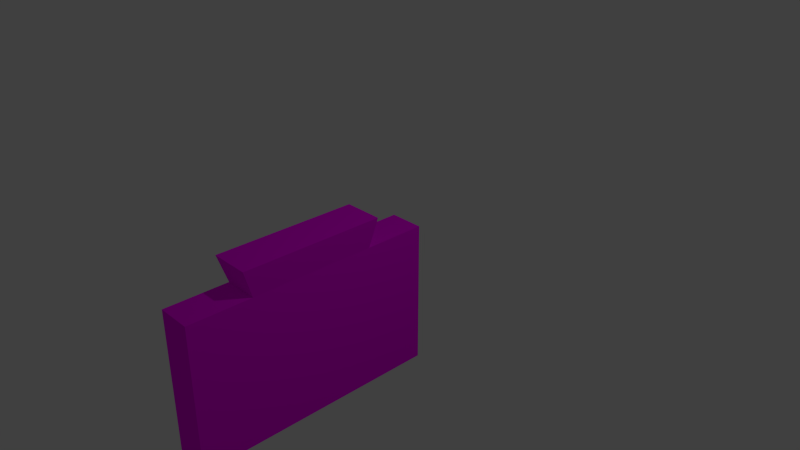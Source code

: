 # Source: exit_sign_aaron_hubbell.blend  (saved by Blender 2.75.0; exported with 4.5.12 LTS)
import bpy
from mathutils import Matrix  # noqa: F401  (used for matrix-valued properties, if any)

bpy.ops.wm.read_factory_settings(use_empty=True)
scene = bpy.context.scene
scene.name = 'Scene'

# ---- collections
col_collection_1 = bpy.data.collections.new('Collection 1'); scene.collection.children.link(col_collection_1)

# ---- images (referenced by path relative to the original .blend; pixels are not part of the script)
import os
ASSET_DIR = os.environ.get("B2B_ASSET_DIR", "")  # directory of the original .blend (textures are referenced by path, not embedded)
HERE = os.path.dirname(os.path.abspath(__file__))  # packed textures are extracted next to this script under _unpacked/

def load_image(name, relpath, width, height, colorspace="sRGB"):
    """Load a texture the original file referenced (path relative to the .blend, or extracted next to this script)."""
    p = next((c for c in (os.path.join(HERE, relpath), os.path.join(ASSET_DIR, relpath)) if relpath and os.path.exists(c)), "")
    if p:
        img = bpy.data.images.load(p, check_existing=True)
        img.name = name
    else:  # same state as the original file: an image datablock whose file is absent (Cycles renders it pink)
        img = bpy.data.images.new(name, width, height)
        img.source = "FILE"
        img.filepath = "//" + (relpath or name)
    img.colorspace_settings.name = colorspace
    return img
img_exit_sign_front_jpg = load_image('exit_sign_front.jpg', 'exit_sign.jpg', 1024, 1024, 'sRGB')

# ---- materials (node trees are filled in below, after node groups)
mat_exit = bpy.data.materials.new('exit ')
mat_exit.alpha_threshold = 0.0
mat_exit.roughness = 0.5

# ---- material node trees
mat_exit.use_nodes = True; mat_exit.node_tree.nodes.clear()
_N = mat_exit.node_tree.nodes; _L = mat_exit.node_tree.links
n0 = _N.new('ShaderNodeOutputMaterial'); n0.name = 'Material Output'; n0.location = (300, 300)
n1 = _N.new('ShaderNodeBsdfDiffuse'); n1.name = 'Diffuse BSDF'; n1.location = (10, 300)
n2 = _N.new('ShaderNodeTexImage'); n2.name = 'Image Texture'; n2.location = (-248, 373)
n2.width = 140
n2.image = img_exit_sign_front_jpg
_L.new(n1.outputs[0], n0.inputs[0])
_L.new(n2.outputs[0], n1.inputs[0])
n0.is_active_output = True

# ---- world
world_world = bpy.data.worlds.new('World'); scene.world = world_world
world_world.color = (0.05088, 0.05088, 0.05088)
world_world.use_sun_shadow = False
world_world.sun_shadow_jitter_overblur = 0.0
world_world.cycles.sampling_method = 'MANUAL'
world_world.cycles.sample_map_resolution = 256

# ---- cameras
cam_camera = bpy.data.cameras.new('Camera')
cam_camera.clip_end = 100.0
cam_camera.lens = 35.0
cam_camera.sensor_width = 32.0
cam_camera.sensor_height = 18.0
cam_camera.ortho_scale = 7.314
cam_camera.dof.focus_distance = 0.0

# ---- lights
light_lamp = bpy.data.lights.new('Lamp', 'POINT')
light_lamp.transmission_factor = 0.0
light_lamp.cutoff_distance = 30.0
light_lamp.energy = 100.0
light_lamp.shadow_buffer_clip_start = 1.001
light_lamp.shadow_soft_size = 0.1
light_lamp.shadow_maximum_resolution = 0.006
light_lamp.use_absolute_resolution = True
light_lamp.cycles.use_multiple_importance_sampling = False

# ---- meshes
me_cube = bpy.data.meshes.new('Cube')
me_cube.from_pydata([(-1.0, -1.021, -1.325), (-1.0, -1.021, 0.6748), (-1.0, 2.408, -1.325), (-1.0, 2.408, 0.6748), (-0.5269, -1.021, -1.325), (-0.5269, -1.021, 0.6748), (-0.5269, 2.408, -1.325), (-0.5269, 2.408, 0.6748), (-1.0, 0.6934, 0.6748), (-0.7635, 2.408, 0.6748), (-0.5269, 0.6934, 0.6748), (-0.7635, -1.021, 0.6748), (-1.0, 1.551, 0.6748), (-0.6452, 2.408, 0.6748), (-0.5269, -0.1639, 0.6748), (-0.8817, -1.021, 0.6748), (-1.0, -0.1639, 0.6748), (-0.8817, 2.408, 0.6748), (-0.5269, 1.551, 0.6748), (-0.6452, -1.021, 0.6748), (-0.7635, -0.1639, 0.6748), (-0.7635, 1.551, 0.6748), (-0.8817, 1.551, 0.6748), (-0.6452, 1.551, 0.6748), (-0.6452, -0.1639, 0.6748), (-0.8817, -0.1639, 0.6748), (-1.033, -0.2842, 1.055), (-1.033, 0.6934, 1.055), (-0.4937, 1.671, 1.055), (-0.4937, 0.6934, 1.055), (-0.7635, 1.671, 1.055), (-0.7635, 0.6934, 1.055), (-0.6286, 0.6934, 1.055), (-0.8983, 0.6934, 1.055), (-1.033, 1.671, 1.055), (-0.4937, -0.2842, 1.055), (-0.7635, -0.2842, 1.055), (-0.8983, 1.671, 1.055), (-0.6286, 1.671, 1.055), (-0.6286, -0.2842, 1.055), (-0.8983, -0.2842, 1.055)], [], [(0, 1, 16, 8, 12, 3, 2), (2, 3, 17, 9, 13, 7, 6), (6, 7, 18, 10, 14, 5, 4), (4, 5, 19, 11, 15, 1, 0), (2, 6, 4, 0), (25, 16, 1, 15), (24, 20, 11, 19), (20, 24, 39, 36), (8, 16, 26, 27), (25, 20, 36, 40), (9, 17, 22, 21), (17, 3, 12, 22), (23, 21, 30, 38), (7, 13, 23, 18), (13, 9, 21, 23), (14, 24, 19, 5), (14, 10, 29, 35), (24, 14, 35, 39), (20, 25, 15, 11), (22, 12, 34, 37), (18, 23, 38, 28), (38, 30, 31, 32), (37, 34, 27, 33), (30, 37, 33, 31), (28, 38, 32, 29), (29, 32, 39, 35), (32, 31, 36, 39), (31, 33, 40, 36), (33, 27, 26, 40), (16, 25, 40, 26), (12, 8, 27, 34), (21, 22, 37, 30), (10, 18, 28, 29)])
_uv = me_cube.uv_layers.new(name='UVMap')
_uv.uv.foreach_set('vector', [0.4278, 0.6126, 0.0817, 0.6126, 0.0817, 0.4634, 0.0817, 0.3141, 0.0817, 0.1649, 0.0817, 0.01567, 0.4278, 0.01567, 0.2535, 0.9817, 0.2535, 0.644, 0.274, 0.644, 0.2945, 0.644, 0.315, 0.644, 0.3355, 0.644, 0.3355, 0.9817, 0.459, 0.01567, 0.8051, 0.01567, 0.8051, 0.1649, 0.8051, 0.3141, 0.8051, 0.4634, 0.8051, 0.6126, 0.459, 0.6126, 0.1403, 0.9817, 0.1403, 0.644, 0.1608, 0.644, 0.1813, 0.644, 0.2018, 0.644, 0.2223, 0.644, 0.2223, 0.9817, 0.9024, 0.01567, 0.9844, 0.01567, 0.9844, 0.6126, 0.9024, 0.6126, 0.3872, 0.7932, 0.3667, 0.7932, 0.3667, 0.644, 0.3872, 0.644, 0.4282, 0.7932, 0.4077, 0.7932, 0.4077, 0.644, 0.4282, 0.644, 0.6621, 0.6909, 0.6621, 0.7115, 0.5931, 0.7144, 0.5931, 0.6909, 0.0817, 0.3141, 0.0817, 0.4634, 0.0156, 0.4843, 0.0156, 0.3141, 0.6621, 0.6703, 0.6621, 0.6909, 0.5931, 0.6909, 0.5931, 0.6674, 0.5209, 0.7932, 0.5004, 0.7932, 0.5004, 0.644, 0.5209, 0.644, 0.5004, 0.7932, 0.4799, 0.7932, 0.4799, 0.644, 0.5004, 0.644, 0.7623, 0.6703, 0.7623, 0.6909, 0.6933, 0.6909, 0.6933, 0.6674, 0.5619, 0.7932, 0.5414, 0.7932, 0.5414, 0.644, 0.5619, 0.644, 0.5414, 0.7932, 0.5209, 0.7932, 0.5209, 0.644, 0.5414, 0.644, 0.4487, 0.7932, 0.4282, 0.7932, 0.4282, 0.644, 0.4487, 0.644, 0.8051, 0.4634, 0.8051, 0.3141, 0.8712, 0.3141, 0.8712, 0.4843, 0.6621, 0.7115, 0.6621, 0.7321, 0.5931, 0.7379, 0.5931, 0.7144, 0.4077, 0.7932, 0.3872, 0.7932, 0.3872, 0.644, 0.4077, 0.644, 0.7623, 0.7115, 0.7623, 0.7321, 0.6933, 0.7379, 0.6933, 0.7144, 0.7623, 0.6497, 0.7623, 0.6703, 0.6933, 0.6674, 0.6933, 0.644, 0.08573, 0.9843, 0.06236, 0.9843, 0.06236, 0.8141, 0.08573, 0.8141, 0.03898, 0.9843, 0.0156, 0.9843, 0.0156, 0.8141, 0.03898, 0.8141, 0.06236, 0.9843, 0.03898, 0.9843, 0.03898, 0.8141, 0.06236, 0.8141, 0.1091, 0.9843, 0.08573, 0.9843, 0.08573, 0.8141, 0.1091, 0.8141, 0.1091, 0.8141, 0.08573, 0.8141, 0.08573, 0.644, 0.1091, 0.644, 0.08573, 0.8141, 0.06236, 0.8141, 0.06236, 0.644, 0.08573, 0.644, 0.06236, 0.8141, 0.03898, 0.8141, 0.03898, 0.644, 0.06236, 0.644, 0.03898, 0.8141, 0.0156, 0.8141, 0.0156, 0.644, 0.03898, 0.644, 0.6621, 0.6497, 0.6621, 0.6703, 0.5931, 0.6674, 0.5931, 0.644, 0.0817, 0.1649, 0.0817, 0.3141, 0.0156, 0.3141, 0.0156, 0.144, 0.7623, 0.6909, 0.7623, 0.7115, 0.6933, 0.7144, 0.6933, 0.6909, 0.8051, 0.3141, 0.8051, 0.1649, 0.8712, 0.144, 0.8712, 0.3141])
me_cube.materials.append(mat_exit)
me_cube.use_remesh_preserve_volume = False
me_cube.use_remesh_preserve_attributes = False
me_cube.use_mirror_vertex_groups = False
me_cube.update()

# ---- objects
ob_cube_001 = bpy.data.objects.new('Cube.001', me_cube)
ob_lamp = bpy.data.objects.new('Lamp', light_lamp)
ob_camera = bpy.data.objects.new('Camera', cam_camera)

# ---- transforms, parenting, visibility, modifiers, constraints
ob_cube_001.location = (0.8579, -1.836, -0.3556)
ob_cube_001.lineart.crease_threshold = 0.0
ob_lamp.location = (4.076, 1.005, 5.904)
ob_lamp.rotation_euler = (0.6503, 0.05522, 1.866)
ob_lamp.lock_rotations_4d = False
ob_lamp.empty_display_type = 'ARROWS'
ob_lamp.color = (0.0, 0.0, 0.0, 0.0)
ob_lamp.lineart.crease_threshold = 0.0
ob_camera.location = (7.481, -6.508, 5.344)
ob_camera.rotation_euler = (1.109, 0.0, 0.8149)
ob_camera.lock_rotations_4d = False
ob_camera.empty_display_type = 'ARROWS'
ob_camera.color = (0.0, 0.0, 0.0, 0.0)
ob_camera.display_type = 'WIRE'
ob_camera.lineart.crease_threshold = 0.0

# ---- collection membership
col_collection_1.objects.link(ob_cube_001)
col_collection_1.objects.link(ob_lamp)
col_collection_1.objects.link(ob_camera)

# ---- scene / render settings (as saved in the file)
scene.camera = ob_camera
scene.frame_start = 1; scene.frame_end = 250; scene.frame_set(1)
scene.render.engine = 'CYCLES'
scene.render.resolution_percentage = 50
scene.render.dither_intensity = 0.0
scene.cycles.use_denoising = False
scene.cycles.samples = 10
scene.cycles.sampling_pattern = 'TABULATED_SOBOL'
scene.cycles.light_sampling_threshold = 0.0
scene.cycles.use_adaptive_sampling = False
scene.cycles.use_light_tree = False
scene.cycles.blur_glossy = 0.0
scene.cycles.pixel_filter_type = 'GAUSSIAN'
scene.cycles.sample_clamp_indirect = 0.0
scene.view_settings.view_transform = 'Standard'
bpy.context.view_layer.update()
